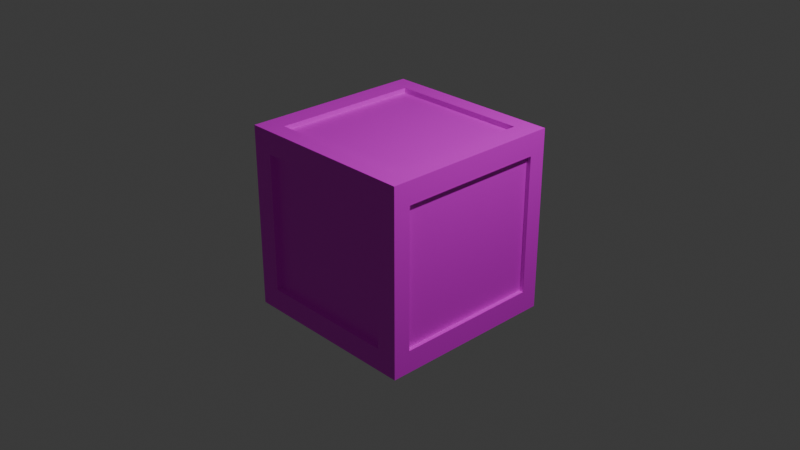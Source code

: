 # Source: crate.blend  (saved by Blender 5.2.44; exported with 4.5.12 LTS)
import bpy
from mathutils import Matrix  # noqa: F401  (used for matrix-valued properties, if any)

bpy.ops.wm.read_factory_settings(use_empty=True)
scene = bpy.context.scene
scene.name = 'Scene'

# ---- collections
col_collection = bpy.data.collections.new('Collection'); scene.collection.children.link(col_collection)

# ---- images (referenced by path relative to the original .blend; pixels are not part of the script)
import os
ASSET_DIR = os.environ.get("B2B_ASSET_DIR", "")  # directory of the original .blend (textures are referenced by path, not embedded)
HERE = os.path.dirname(os.path.abspath(__file__))  # packed textures are extracted next to this script under _unpacked/

def load_image(name, relpath, width, height, colorspace="sRGB"):
    """Load a texture the original file referenced (path relative to the .blend, or extracted next to this script)."""
    p = next((c for c in (os.path.join(HERE, relpath), os.path.join(ASSET_DIR, relpath)) if relpath and os.path.exists(c)), "")
    if p:
        img = bpy.data.images.load(p, check_existing=True)
        img.name = name
    else:  # same state as the original file: an image datablock whose file is absent (Cycles renders it pink)
        img = bpy.data.images.new(name, width, height)
        img.source = "FILE"
        img.filepath = "//" + (relpath or name)
    img.colorspace_settings.name = colorspace
    return img
img_crate_jpg = load_image('crate.jpg', 'textures/crate.jpg', 1024, 1024, 'sRGB')

# ---- materials (node trees are filled in below, after node groups)
mat_material = bpy.data.materials.new('Material')
mat_material.alpha_threshold = 0.0
mat_material.use_backface_culling_lightprobe_volume = False
mat_material.roughness = 0.5
mat_material.line_color = (0.0, 0.0, 0.0, 1.0)

# ---- material node trees
mat_material.use_nodes = True; mat_material.node_tree.nodes.clear()
_N = mat_material.node_tree.nodes; _L = mat_material.node_tree.links
n0 = _N.new('ShaderNodeOutputMaterial'); n0.name = 'Material Output'; n0.location = (200, 100)
n1 = _N.new('ShaderNodeBsdfPrincipled'); n1.name = 'Principled BSDF'; n1.location = (-200, 100)
n1.inputs[10].default_value = 0.005
n2 = _N.new('ShaderNodeTexImage'); n2.name = 'Image Texture'; n2.location = (-490, 71)
n2.image = img_crate_jpg
n2.interpolation = 'Closest'
_L.new(n1.outputs[0], n0.inputs[0])
_L.new(n2.outputs[0], n1.inputs[0])
n0.is_active_output = True

# ---- world
world_world = bpy.data.worlds.new('World'); scene.world = world_world
world_world.use_nodes = True; world_world.node_tree.nodes.clear()
_N = world_world.node_tree.nodes; _L = world_world.node_tree.links
n0 = _N.new('ShaderNodeOutputWorld'); n0.name = 'World Output'; n0.location = (200, 100)
n1 = _N.new('ShaderNodeBackground'); n1.name = 'Background'; n1.location = (-200, 100)
n1.inputs[0].default_value = (0.05088, 0.05088, 0.05088, 1.0)
_L.new(n1.outputs[0], n0.inputs[0])
n0.is_active_output = True
world_world.color = (0.05088, 0.05088, 0.05088)
world_world.sun_shadow_jitter_overblur = 0.0

# ---- cameras
cam_camera = bpy.data.cameras.new('Camera')
cam_camera.clip_end = 100.0
cam_camera.ortho_scale = 7.314

# ---- lights
light_light = bpy.data.lights.new('Light', 'POINT')
light_light.energy = 1000.0
light_light.shadow_soft_size = 0.1

# ---- meshes
me_cube = bpy.data.meshes.new('Cube')
me_cube.from_pydata([(1.0, 1.0, 1.0), (1.0, 1.0, -1.0), (1.0, -1.0, 1.0), (1.0, -1.0, -1.0), (-1.0, 1.0, 1.0), (-1.0, 1.0, -1.0), (-1.0, -1.0, 1.0), (-1.0, -1.0, -1.0), (0.7701, 1.0, -1.0), (-0.7701, 1.0, -1.0), (0.7701, -1.0, 1.0), (-0.7701, -1.0, 1.0), (-0.7701, -1.0, -1.0), (0.7701, -1.0, -1.0), (-0.7701, 1.0, 1.0), (0.7701, 1.0, 1.0), (1.0, 1.0, 0.7568), (1.0, 1.0, -0.7568), (-1.0, -1.0, -0.7568), (-1.0, -1.0, 0.7568), (1.0, -1.0, 0.7568), (1.0, -1.0, -0.7568), (-1.0, 1.0, 0.7568), (-1.0, 1.0, -0.7568), (-0.7701, 1.0, 0.7568), (-0.7701, 1.0, -0.7568), (0.7701, 1.0, 0.7568), (0.7701, 1.0, -0.7568), (0.7701, -1.0, 0.7568), (0.7701, -1.0, -0.7568), (-0.7701, -1.0, 0.7568), (-0.7701, -1.0, -0.7568), (-0.7701, 0.9385, 0.7568), (-0.7701, 0.9385, -0.7568), (0.7701, 0.9385, 0.7568), (0.7701, 0.9385, -0.7568), (0.7701, -0.9385, 0.7568), (0.7701, -0.9385, -0.7568), (-0.7701, -0.9385, 0.7568), (-0.7701, -0.9385, -0.7568), (-1.0, 0.8107, -1.0), (-1.0, -0.8107, -1.0), (1.0, 0.8107, 1.0), (1.0, -0.8107, 1.0), (-1.0, -0.8107, 1.0), (-1.0, 0.8107, 1.0), (1.0, -0.8107, -1.0), (1.0, 0.8107, -1.0), (-0.7701, 0.8107, -1.0), (-0.7701, -0.8107, -1.0), (0.7701, 0.8107, -1.0), (0.7701, -0.8107, -1.0), (0.7701, 0.8107, 1.0), (0.7701, -0.8107, 1.0), (-0.7701, 0.8107, 1.0), (-0.7701, -0.8107, 1.0), (1.0, 0.8107, -0.7568), (1.0, -0.8107, -0.7568), (1.0, 0.8107, 0.7568), (1.0, -0.8107, 0.7568), (-1.0, -0.8107, -0.7568), (-1.0, 0.8107, -0.7568), (-1.0, -0.8107, 0.7568), (-1.0, 0.8107, 0.7568), (0.9539, 0.8107, -0.7568), (0.9539, -0.8107, -0.7568), (0.9539, 0.8107, 0.7568), (0.9539, -0.8107, 0.7568), (-0.9539, -0.8107, -0.7568), (-0.9539, 0.8107, -0.7568), (-0.9539, -0.8107, 0.7568), (-0.9539, 0.8107, 0.7568), (-0.7701, 0.8107, -0.9461), (-0.7701, -0.8107, -0.9461), (0.7701, 0.8107, -0.9461), (0.7701, -0.8107, -0.9461), (0.7701, 0.8107, 0.9461), (0.7701, -0.8107, 0.9461), (-0.7701, 0.8107, 0.9461), (-0.7701, -0.8107, 0.9461)], [], [(55, 44, 6, 11), (30, 11, 6, 19), (63, 45, 4, 22), (51, 46, 3, 13), (59, 43, 2, 20), (26, 15, 0, 16), (22, 4, 14, 24), (24, 14, 15, 26), (41, 49, 12, 7), (49, 51, 13, 12), (20, 2, 10, 28), (28, 10, 11, 30), (43, 53, 10, 2), (53, 55, 11, 10), (13, 29, 31, 12), (26, 27, 35, 34), (3, 21, 29, 13), (21, 20, 28, 29), (9, 25, 27, 8), (29, 28, 36, 37), (5, 23, 25, 9), (23, 22, 24, 25), (8, 27, 17, 1), (27, 26, 16, 17), (46, 57, 21, 3), (57, 59, 20, 21), (40, 61, 23, 5), (61, 63, 22, 23), (12, 31, 18, 7), (31, 30, 19, 18), (37, 36, 38, 39), (33, 32, 34, 35), (27, 25, 33, 35), (25, 24, 32, 33), (31, 29, 37, 39), (24, 26, 34, 32), (28, 30, 38, 36), (30, 31, 39, 38), (18, 19, 62, 60), (63, 61, 69, 71), (7, 18, 60, 41), (41, 60, 61, 40), (17, 16, 58, 56), (59, 57, 65, 67), (1, 17, 56, 47), (47, 56, 57, 46), (15, 14, 54, 52), (48, 50, 74, 72), (0, 15, 52, 42), (42, 52, 53, 43), (9, 8, 50, 48), (49, 48, 72, 73), (5, 9, 48, 40), (40, 48, 49, 41), (16, 0, 42, 58), (58, 42, 43, 59), (8, 1, 47, 50), (50, 47, 46, 51), (19, 6, 44, 62), (62, 44, 45, 63), (14, 4, 45, 54), (54, 45, 44, 55), (68, 70, 71, 69), (64, 66, 67, 65), (62, 63, 71, 70), (61, 60, 68, 69), (58, 59, 67, 66), (56, 58, 66, 64), (57, 56, 64, 65), (60, 62, 70, 68), (76, 78, 79, 77), (72, 74, 75, 73), (52, 54, 78, 76), (51, 49, 73, 75), (54, 55, 79, 78), (53, 52, 76, 77), (55, 53, 77, 79), (50, 51, 75, 74)])
_uv = me_cube.uv_layers.new(name='UVMap')
_uv.uv.foreach_set('vector', [0.09527, 0.09464, 0.0, 0.09464, 0.0, 0.0, 0.09527, 0.0, 0.09527, 0.9028, 0.09527, 1.0, 0.0, 1.0, 0.0, 0.9028, 0.9054, 0.9028, 0.9054, 1.0, 1.0, 1.0, 1.0, 0.9028, 0.9047, 0.09464, 1.0, 0.09464, 1.0, 0.0, 0.9047, 0.0, 0.09464, 0.9028, 0.09464, 1.0, 0.0, 1.0, 0.0, 0.9028, 0.9047, 0.9028, 0.9047, 1.0, 1.0, 1.0, 1.0, 0.9028, 0.0, 0.9028, 0.0, 1.0, 0.09527, 1.0, 0.09527, 0.9028, 0.09527, 0.9028, 0.09527, 1.0, 0.9047, 1.0, 0.9047, 0.9028, 0.0, 0.09464, 0.09527, 0.09464, 0.09527, 0.0, 0.0, 0.0, 0.09527, 0.09464, 0.9047, 0.09464, 0.9047, 0.0, 0.09527, 0.0, 1.0, 0.9028, 1.0, 1.0, 0.9047, 1.0, 0.9047, 0.9028, 0.9047, 0.9028, 0.9047, 1.0, 0.09527, 1.0, 0.09527, 0.9028, 1.0, 0.09464, 0.9047, 0.09464, 0.9047, 0.0, 1.0, 0.0, 0.9047, 0.09464, 0.09527, 0.09464, 0.09527, 0.0, 0.9047, 0.0, 0.9047, 0.0, 0.9047, 0.09522, 0.09527, 0.09522, 0.09527, 0.0, 1.0, 0.9028, 1.0, 0.09522, 0.9692, 0.09522, 0.9692, 0.9028, 1.0, 0.0, 1.0, 0.09522, 0.9047, 0.09522, 0.9047, 0.0, 1.0, 0.09522, 1.0, 0.9028, 0.9047, 0.9028, 0.9047, 0.09522, 0.09527, 0.0, 0.09527, 0.09522, 0.9047, 0.09522, 0.9047, 0.0, 0.0, 0.09522, 0.0, 0.9028, 0.03077, 0.9028, 0.03077, 0.09522, 0.0, 0.0, 0.0, 0.09522, 0.09527, 0.09522, 0.09527, 0.0, 0.0, 0.09522, 0.0, 0.9028, 0.09527, 0.9028, 0.09527, 0.09522, 0.9047, 0.0, 0.9047, 0.09522, 1.0, 0.09522, 1.0, 0.0, 0.9047, 0.09522, 0.9047, 0.9028, 1.0, 0.9028, 1.0, 0.09522, 0.09464, 0.0, 0.09464, 0.09522, 0.0, 0.09522, 0.0, 0.0, 0.09464, 0.09522, 0.09464, 0.9028, 0.0, 0.9028, 0.0, 0.09522, 0.9054, 0.0, 0.9054, 0.09522, 1.0, 0.09522, 1.0, 0.0, 0.9054, 0.09522, 0.9054, 0.9028, 1.0, 0.9028, 1.0, 0.09522, 0.09527, 0.0, 0.09527, 0.09522, 0.0, 0.09522, 0.0, 0.0, 0.09527, 0.09522, 0.09527, 0.9028, 0.0, 0.9028, 0.0, 0.09522, 0.9047, 0.09522, 0.9047, 0.9028, 0.09527, 0.9028, 0.09527, 0.09522, 0.09527, 0.09522, 0.09527, 0.9028, 0.9047, 0.9028, 0.9047, 0.09522, 0.9047, 1.0, 0.09527, 1.0, 0.09527, 0.9692, 0.9047, 0.9692, 1.0, 0.09522, 1.0, 0.9028, 0.9692, 0.9028, 0.9692, 0.09522, 0.09527, 0.0, 0.9047, 0.0, 0.9047, 0.03077, 0.09527, 0.03077, 0.09527, 1.0, 0.9047, 1.0, 0.9047, 0.9692, 0.09527, 0.9692, 0.9047, 0.0, 0.09527, 0.0, 0.09527, 0.03077, 0.9047, 0.03077, 0.0, 0.9028, 0.0, 0.09522, 0.03077, 0.09522, 0.03077, 0.9028, 0.0, 0.09522, 0.0, 0.9028, 0.09464, 0.9028, 0.09464, 0.09522, 0.0, 0.9028, 0.0, 0.09522, 0.02306, 0.09522, 0.02306, 0.9028, 0.0, 0.0, 0.0, 0.09522, 0.09464, 0.09522, 0.09464, 0.0, 0.09464, 0.0, 0.09464, 0.09522, 0.9054, 0.09522, 0.9054, 0.0, 1.0, 0.09522, 1.0, 0.9028, 0.9054, 0.9028, 0.9054, 0.09522, 1.0, 0.9028, 1.0, 0.09522, 0.9769, 0.09522, 0.9769, 0.9028, 1.0, 0.0, 1.0, 0.09522, 0.9054, 0.09522, 0.9054, 0.0, 0.9054, 0.0, 0.9054, 0.09522, 0.09464, 0.09522, 0.09464, 0.0, 0.9047, 1.0, 0.09527, 1.0, 0.09527, 0.9054, 0.9047, 0.9054, 0.09527, 0.0, 0.9047, 0.0, 0.9047, 0.02694, 0.09527, 0.02694, 1.0, 1.0, 0.9047, 1.0, 0.9047, 0.9054, 1.0, 0.9054, 1.0, 0.9054, 0.9047, 0.9054, 0.9047, 0.09464, 1.0, 0.09464, 0.09527, 1.0, 0.9047, 1.0, 0.9047, 0.9054, 0.09527, 0.9054, 0.09464, 0.0, 0.9054, 0.0, 0.9054, 0.02694, 0.09464, 0.02694, 0.0, 1.0, 0.09527, 1.0, 0.09527, 0.9054, 0.0, 0.9054, 0.0, 0.9054, 0.09527, 0.9054, 0.09527, 0.09464, 0.0, 0.09464, 1.0, 0.9028, 1.0, 1.0, 0.9054, 1.0, 0.9054, 0.9028, 0.9054, 0.9028, 0.9054, 1.0, 0.09464, 1.0, 0.09464, 0.9028, 0.9047, 1.0, 1.0, 1.0, 1.0, 0.9054, 0.9047, 0.9054, 0.9047, 0.9054, 1.0, 0.9054, 1.0, 0.09464, 0.9047, 0.09464, 0.0, 0.9028, 0.0, 1.0, 0.09464, 1.0, 0.09464, 0.9028, 0.09464, 0.9028, 0.09464, 1.0, 0.9054, 1.0, 0.9054, 0.9028, 0.09527, 1.0, 0.0, 1.0, 0.0, 0.9054, 0.09527, 0.9054, 0.09527, 0.9054, 0.0, 0.9054, 0.0, 0.09464, 0.09527, 0.09464, 0.09464, 0.09522, 0.09464, 0.9028, 0.9054, 0.9028, 0.9054, 0.09522, 0.9054, 0.09522, 0.9054, 0.9028, 0.09464, 0.9028, 0.09464, 0.09522, 0.0, 0.09464, 0.0, 0.9054, 0.02306, 0.9054, 0.02306, 0.09464, 0.0, 0.9054, 0.0, 0.09464, 0.02306, 0.09464, 0.02306, 0.9054, 1.0, 0.9054, 1.0, 0.09464, 0.9769, 0.09464, 0.9769, 0.9054, 1.0, 0.09522, 1.0, 0.9028, 0.9769, 0.9028, 0.9769, 0.09522, 1.0, 0.09464, 1.0, 0.9054, 0.9769, 0.9054, 0.9769, 0.09464, 0.0, 0.09522, 0.0, 0.9028, 0.02306, 0.9028, 0.02306, 0.09522, 0.9047, 0.9054, 0.09527, 0.9054, 0.09527, 0.09464, 0.9047, 0.09464, 0.09527, 0.9054, 0.9047, 0.9054, 0.9047, 0.09464, 0.09527, 0.09464, 0.9047, 1.0, 0.09527, 1.0, 0.09527, 0.9731, 0.9047, 0.9731, 0.9047, 0.0, 0.09527, 0.0, 0.09527, 0.02694, 0.9047, 0.02694, 0.9054, 1.0, 0.09464, 1.0, 0.09464, 0.9731, 0.9054, 0.9731, 0.09464, 1.0, 0.9054, 1.0, 0.9054, 0.9731, 0.09464, 0.9731, 0.09527, 1.0, 0.9047, 1.0, 0.9047, 0.9731, 0.09527, 0.9731, 0.9054, 0.0, 0.09464, 0.0, 0.09464, 0.02694, 0.9054, 0.02694])
me_cube.materials.append(mat_material)
me_cube.use_mirror_vertex_groups = False
me_cube.update()

# ---- objects
ob_cube = bpy.data.objects.new('Cube', me_cube)
ob_light = bpy.data.objects.new('Light', light_light)
ob_camera = bpy.data.objects.new('Camera', cam_camera)

# ---- transforms, parenting, visibility, modifiers, constraints
ob_cube.location = (0.0, 0.0, 0.0)
ob_cube.lock_rotations_4d = False
ob_cube.empty_display_type = 'ARROWS'
ob_cube.lineart.crease_threshold = 0.0
ob_light.location = (4.076, 1.005, 5.904)
ob_light.rotation_euler = (0.6503, 0.05522, 1.866)
ob_light.lock_rotations_4d = False
ob_light.empty_display_type = 'ARROWS'
ob_light.color = (0.0, 0.0, 0.0, 0.0)
ob_light.lineart.crease_threshold = 0.0
ob_camera.location = (7.359, -6.926, 4.958)
ob_camera.rotation_euler = (1.109, 0.0, 0.8149)
ob_camera.lock_rotations_4d = False
ob_camera.empty_display_type = 'ARROWS'
ob_camera.color = (0.0, 0.0, 0.0, 0.0)
ob_camera.display_type = 'WIRE'
ob_camera.lineart.crease_threshold = 0.0

# ---- collection membership
col_collection.objects.link(ob_cube)
col_collection.objects.link(ob_light)
col_collection.objects.link(ob_camera)

# ---- scene / render settings (as saved in the file)
scene.camera = ob_camera
scene.frame_start = 1; scene.frame_end = 250; scene.frame_set(1)
scene.render.engine = 'BLENDER_EEVEE_NEXT'
scene.render.bake_bias = 0.0
scene.render.bake_samples = 0
scene.render.compositor_device = 'GPU'
scene.eevee.use_volume_custom_range = False
scene.eevee.fast_gi_thickness_near = 0.1
scene.eevee.fast_gi_thickness_far = 0.0
scene.eevee.ray_tracing_options.screen_trace_thickness = 0.1
bpy.context.view_layer.update()
